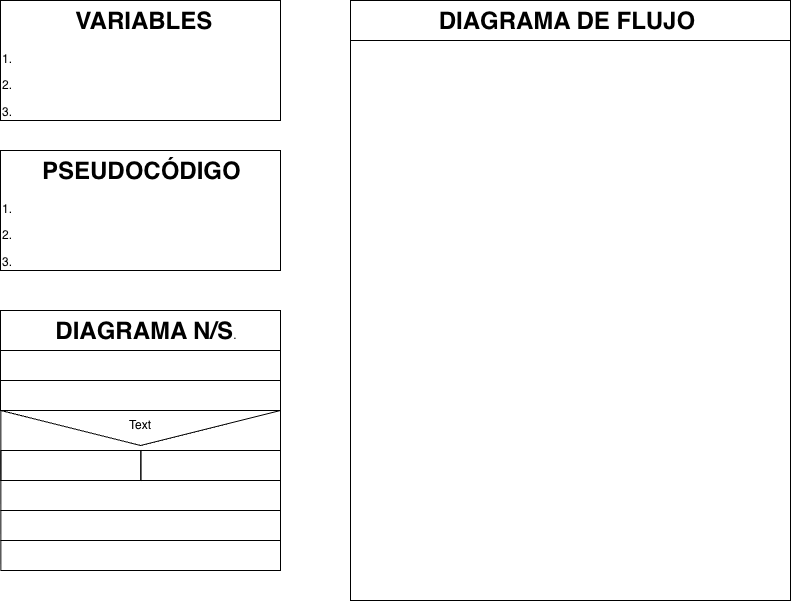

The diagram above was exported from draw.io. Its source (the exported page's mxGraphModel, read from the mxfile embedded in the PNG):
<mxGraphModel dx="1071" dy="703" grid="1" gridSize="10" guides="1" tooltips="1" connect="1" arrows="1" fold="1" page="1" pageScale="1" pageWidth="827" pageHeight="1169" math="0" shadow="0">
  <root>
    <mxCell id="0" />
    <mxCell id="1" parent="0" />
    <mxCell id="Cv9PUqSuyz8Iu3jlP91f-15" parent="1" style="shape=message;html=1;html=1;outlineConnect=0;labelPosition=center;verticalLabelPosition=bottom;align=center;verticalAlign=top;rotation=0;fillColor=none;" value="" vertex="1">
      <mxGeometry height="70" width="279.65" x="10.35" y="420" as="geometry" />
    </mxCell>
    <mxCell id="Cv9PUqSuyz8Iu3jlP91f-1" parent="1" style="text;html=1;whiteSpace=wrap;overflow=hidden;rounded=0;perimeterSpacing=1;strokeColor=default;" value="&lt;h1 style=&quot;text-align: center; margin-top: 0px;&quot;&gt;&amp;nbsp; &amp;nbsp; &amp;nbsp; PSEUDOCÓDIGO&lt;/h1&gt;&lt;p&gt;1.&lt;/p&gt;&lt;p&gt;2.&lt;/p&gt;&lt;p&gt;3.&lt;/p&gt;&lt;p&gt;4.&lt;/p&gt;&lt;p&gt;5.&lt;/p&gt;&lt;p&gt;&lt;br&gt;&lt;/p&gt;" vertex="1">
      <mxGeometry height="120" width="280" x="10" y="160" as="geometry" />
    </mxCell>
    <mxCell id="Cv9PUqSuyz8Iu3jlP91f-2" parent="1" style="text;html=1;whiteSpace=wrap;overflow=hidden;rounded=0;perimeterSpacing=1;strokeColor=default;" value="&lt;h1 style=&quot;text-align: center; margin-top: 0px;&quot;&gt;&amp;nbsp; &amp;nbsp; &amp;nbsp; &amp;nbsp; &amp;nbsp; &amp;nbsp;VARIABLES&lt;/h1&gt;&lt;p&gt;1.&lt;/p&gt;&lt;p&gt;2.&lt;/p&gt;&lt;p&gt;3.&lt;/p&gt;&lt;p&gt;4.&lt;/p&gt;&lt;p&gt;5.&lt;/p&gt;&lt;p&gt;&lt;br&gt;&lt;/p&gt;" vertex="1">
      <mxGeometry height="120" width="280" x="10" y="10" as="geometry" />
    </mxCell>
    <mxCell id="Cv9PUqSuyz8Iu3jlP91f-3" parent="1" style="text;html=1;whiteSpace=wrap;overflow=hidden;rounded=0;perimeterSpacing=1;strokeColor=default;" value="&lt;h1 style=&quot;text-align: center; margin-top: 0px;&quot;&gt;&amp;nbsp; &amp;nbsp; &amp;nbsp; &amp;nbsp; DIAGRAMA N/S&lt;span style=&quot;background-color: transparent; color: light-dark(rgb(0, 0, 0), rgb(255, 255, 255)); font-size: 12px; font-weight: normal; text-align: left;&quot;&gt;.&lt;/span&gt;&lt;/h1&gt;&lt;p&gt;&lt;br&gt;&lt;/p&gt;" vertex="1">
      <mxGeometry height="40" width="280" x="10" y="320" as="geometry" />
    </mxCell>
    <mxCell id="Cv9PUqSuyz8Iu3jlP91f-4" parent="1" style="rounded=0;whiteSpace=wrap;html=1;fillColor=none;" value="" vertex="1">
      <mxGeometry height="30" width="280" x="10" y="360" as="geometry" />
    </mxCell>
    <mxCell id="Cv9PUqSuyz8Iu3jlP91f-5" parent="1" style="rounded=0;whiteSpace=wrap;html=1;fillColor=none;" value="" vertex="1">
      <mxGeometry height="30" width="280" x="10" y="390" as="geometry" />
    </mxCell>
    <mxCell id="Cv9PUqSuyz8Iu3jlP91f-7" parent="1" style="rounded=0;whiteSpace=wrap;html=1;fillColor=none;" value="" vertex="1">
      <mxGeometry height="30" width="279.65" x="10.35" y="490" as="geometry" />
    </mxCell>
    <mxCell id="Cv9PUqSuyz8Iu3jlP91f-8" parent="1" style="rounded=0;whiteSpace=wrap;html=1;fillColor=none;" value="" vertex="1">
      <mxGeometry height="30" width="279.65" x="10.35" y="520" as="geometry" />
    </mxCell>
    <mxCell id="Cv9PUqSuyz8Iu3jlP91f-9" parent="1" style="rounded=0;whiteSpace=wrap;html=1;fillColor=none;" value="" vertex="1">
      <mxGeometry height="30" width="279.65" x="10.35" y="550" as="geometry" />
    </mxCell>
    <mxCell id="Cv9PUqSuyz8Iu3jlP91f-17" parent="1" style="rounded=0;whiteSpace=wrap;html=1;fillColor=none;" value="" vertex="1">
      <mxGeometry height="30" width="140" x="10.350000000000023" y="460" as="geometry" />
    </mxCell>
    <mxCell id="Cv9PUqSuyz8Iu3jlP91f-18" parent="1" style="rounded=0;whiteSpace=wrap;html=1;fillColor=none;" value="" vertex="1">
      <mxGeometry height="30" width="139.65" x="150.35" y="460" as="geometry" />
    </mxCell>
    <mxCell id="Cv9PUqSuyz8Iu3jlP91f-19" parent="1" style="text;html=1;whiteSpace=wrap;strokeColor=none;fillColor=none;align=center;verticalAlign=middle;rounded=0;autosize=1;resizable=0;" value="Text" vertex="1">
      <mxGeometry height="30" width="50" x="125" y="420" as="geometry" />
    </mxCell>
    <mxCell id="Cv9PUqSuyz8Iu3jlP91f-20" parent="1" style="text;html=1;whiteSpace=wrap;overflow=hidden;rounded=0;perimeterSpacing=1;strokeColor=default;" value="&lt;h1 style=&quot;text-align: center; margin-top: 0px;&quot;&gt;&amp;nbsp; &amp;nbsp; &amp;nbsp; &amp;nbsp; &amp;nbsp; &amp;nbsp; &amp;nbsp;DIAGRAMA DE FLUJO&lt;/h1&gt;&lt;p&gt;&lt;br&gt;&lt;/p&gt;" vertex="1">
      <mxGeometry height="40" width="440" x="360" y="10" as="geometry" />
    </mxCell>
    <mxCell id="Cv9PUqSuyz8Iu3jlP91f-23" parent="1" style="rounded=0;whiteSpace=wrap;html=1;fillColor=none;" value="" vertex="1">
      <mxGeometry height="560" width="440" x="360" y="50" as="geometry" />
    </mxCell>
  </root>
</mxGraphModel>